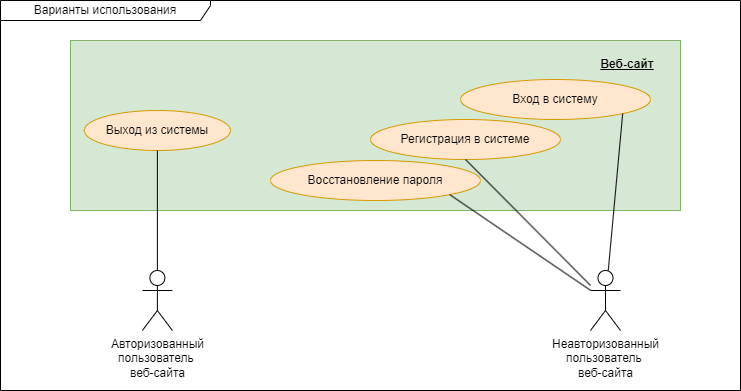

The diagram above was exported from draw.io. Its source (the exported page's mxGraphModel, read from the mxfile embedded in the PNG):
<mxGraphModel dx="1524" dy="867" grid="1" gridSize="10" guides="1" tooltips="1" connect="1" arrows="1" fold="1" page="1" pageScale="1" pageWidth="1169" pageHeight="827" math="0" shadow="0">
  <root>
    <mxCell id="0" />
    <mxCell id="1" parent="0" />
    <mxCell id="GLMFBdCi1oCmCL03dTun-25" value="" style="html=1;dropTarget=0;whiteSpace=wrap;fillColor=#d5e8d4;strokeColor=#82b366;" parent="1" vertex="1">
      <mxGeometry x="320" y="390" width="610" height="170" as="geometry" />
    </mxCell>
    <mxCell id="GLMFBdCi1oCmCL03dTun-1" value="&lt;div&gt;Авторизованный&lt;/div&gt;&lt;div&gt;пользователь&amp;nbsp;&lt;/div&gt;веб-сайта" style="shape=umlActor;verticalLabelPosition=bottom;verticalAlign=top;html=1;outlineConnect=0;" parent="1" vertex="1">
      <mxGeometry x="391.88" y="620" width="30" height="60" as="geometry" />
    </mxCell>
    <mxCell id="GLMFBdCi1oCmCL03dTun-23" value="Варианты использования" style="shape=umlFrame;whiteSpace=wrap;html=1;pointerEvents=0;width=210;height=20;" parent="1" vertex="1">
      <mxGeometry x="250" y="350" width="740" height="390" as="geometry" />
    </mxCell>
    <mxCell id="GLMFBdCi1oCmCL03dTun-48" value="&lt;u&gt;&lt;b&gt;Веб-сайт&lt;br&gt;&lt;/b&gt;&lt;/u&gt;" style="text;html=1;strokeColor=none;fillColor=none;align=center;verticalAlign=middle;whiteSpace=wrap;rounded=0;" parent="1" vertex="1">
      <mxGeometry x="822.5" y="399" width="107.5" height="30" as="geometry" />
    </mxCell>
    <mxCell id="irt0PZdEbjW146X8YQon-3" value="Восстановление пароля" style="ellipse;whiteSpace=wrap;html=1;fillColor=#ffe6cc;strokeColor=#d79b00;" parent="1" vertex="1">
      <mxGeometry x="520" y="510" width="210" height="40" as="geometry" />
    </mxCell>
    <mxCell id="irt0PZdEbjW146X8YQon-6" value="" style="endArrow=none;html=1;rounded=0;entryX=1;entryY=1;entryDx=0;entryDy=0;" parent="1" source="HrgQDwjkppDf7GSTo6zU-1" target="irt0PZdEbjW146X8YQon-3" edge="1">
      <mxGeometry width="50" height="50" relative="1" as="geometry">
        <mxPoint x="625" y="620" as="sourcePoint" />
        <mxPoint x="340" y="265" as="targetPoint" />
      </mxGeometry>
    </mxCell>
    <mxCell id="HrgQDwjkppDf7GSTo6zU-1" value="&lt;div style=&quot;border-color: var(--border-color);&quot;&gt;Неавторизованный&lt;/div&gt;&lt;div style=&quot;border-color: var(--border-color);&quot;&gt;пользователь&amp;nbsp;&lt;/div&gt;веб-сайта" style="shape=umlActor;verticalLabelPosition=bottom;verticalAlign=top;html=1;outlineConnect=0;" parent="1" vertex="1">
      <mxGeometry x="840" y="620" width="30" height="60" as="geometry" />
    </mxCell>
    <mxCell id="HrgQDwjkppDf7GSTo6zU-4" value="Регистрация в системе" style="ellipse;whiteSpace=wrap;html=1;fillColor=#ffe6cc;strokeColor=#d79b00;" parent="1" vertex="1">
      <mxGeometry x="620" y="469" width="190" height="40" as="geometry" />
    </mxCell>
    <mxCell id="HrgQDwjkppDf7GSTo6zU-5" value="" style="endArrow=none;html=1;rounded=0;entryX=0.5;entryY=1;entryDx=0;entryDy=0;" parent="1" source="HrgQDwjkppDf7GSTo6zU-1" target="HrgQDwjkppDf7GSTo6zU-4" edge="1">
      <mxGeometry width="50" height="50" relative="1" as="geometry">
        <mxPoint x="745" y="630" as="sourcePoint" />
        <mxPoint x="745" y="505" as="targetPoint" />
      </mxGeometry>
    </mxCell>
    <mxCell id="72SXcvp0IRsBHyvKBmVa-1" value="Вход в систему" style="ellipse;whiteSpace=wrap;html=1;fillColor=#ffe6cc;strokeColor=#d79b00;" parent="1" vertex="1">
      <mxGeometry x="710" y="429" width="190" height="40" as="geometry" />
    </mxCell>
    <mxCell id="72SXcvp0IRsBHyvKBmVa-2" value="" style="endArrow=none;html=1;rounded=0;entryX=1;entryY=1;entryDx=0;entryDy=0;" parent="1" source="HrgQDwjkppDf7GSTo6zU-1" target="72SXcvp0IRsBHyvKBmVa-1" edge="1">
      <mxGeometry width="50" height="50" relative="1" as="geometry">
        <mxPoint x="745" y="630" as="sourcePoint" />
        <mxPoint x="744" y="490" as="targetPoint" />
      </mxGeometry>
    </mxCell>
    <mxCell id="pD_4fEc41mu84IMxWd5d-1" value="Выход из системы" style="ellipse;whiteSpace=wrap;html=1;fillColor=#ffe6cc;strokeColor=#d79b00;" parent="1" vertex="1">
      <mxGeometry x="333.75" y="460" width="146.25" height="40" as="geometry" />
    </mxCell>
    <mxCell id="pD_4fEc41mu84IMxWd5d-2" value="" style="endArrow=none;html=1;rounded=0;entryX=0.5;entryY=1;entryDx=0;entryDy=0;" parent="1" source="GLMFBdCi1oCmCL03dTun-1" target="pD_4fEc41mu84IMxWd5d-1" edge="1">
      <mxGeometry width="50" height="50" relative="1" as="geometry">
        <mxPoint x="939" y="630" as="sourcePoint" />
        <mxPoint x="960" y="490" as="targetPoint" />
      </mxGeometry>
    </mxCell>
  </root>
</mxGraphModel>